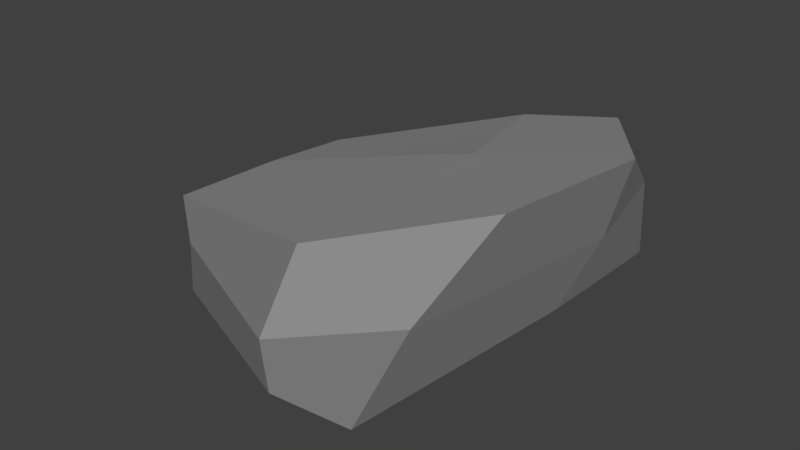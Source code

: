 # Source: Rock_3.blend  (saved by Blender 2.92.15; exported with 4.5.12 LTS)
import bpy
from mathutils import Matrix  # noqa: F401  (used for matrix-valued properties, if any)

bpy.ops.wm.read_factory_settings(use_empty=True)
scene = bpy.context.scene
scene.name = 'Scene'

# ---- collections
col_collection_1 = bpy.data.collections.new('Collection 1'); scene.collection.children.link(col_collection_1)

# ---- materials (node trees are filled in below, after node groups)
mat_gray_3 = bpy.data.materials.new('Gray.3')
mat_gray_3.alpha_threshold = 0.0
mat_gray_3.use_transparent_shadow = False
mat_gray_3.diffuse_color = (0.3032, 0.3032, 0.3032, 1.0)
mat_gray_3.roughness = 0.5
mat_gray_3.specular_intensity = 0.0

# ---- material node trees

# ---- world
world_world = bpy.data.worlds.new('World'); scene.world = world_world
world_world.color = (0.05088, 0.05088, 0.05088)
world_world.use_sun_shadow = False
world_world.sun_shadow_jitter_overblur = 0.0
world_world.cycles.sampling_method = 'MANUAL'

# ---- meshes
me_cube_001 = bpy.data.meshes.new('Cube.001')
me_cube_001.from_pydata([(-308.7, -120.8, 48.01), (-274.8, 10.66, 75.24), (-278.4, -110.6, -142.0), (-276.2, -3.511, -149.3), (7.896, -90.2, 148.0), (106.7, 115.5, 83.13), (82.93, -37.68, -187.9), (66.34, 109.5, -149.8), (-30.13, -89.0, -211.9), (-63.92, 65.54, -197.8), (-115.2, -123.0, 124.6), (-42.41, 67.85, 150.7), (-291.8, -54.16, 58.76), (-273.3, -55.65, -149.8), (82.81, 38.89, -183.2), (52.65, 15.03, 126.4), (-73.39, -24.96, 169.4), (-31.05, -7.915, -221.3), (-296.0, -116.6, -49.72), (-276.2, 5.249, -48.95), (71.09, -46.65, -59.92), (139.4, 124.5, -47.17), (-23.2, 81.19, -55.58), (-67.04, -103.3, -56.78), (112.6, 41.3, -56.36), (-285.2, -54.3, -52.13)], [], [(25, 19, 3, 13), (17, 9, 7, 14), (24, 21, 5, 15), (16, 11, 1, 12), (23, 20, 4, 10), (22, 19, 1, 11), (21, 22, 11, 5), (18, 23, 10, 0), (15, 5, 11, 16), (13, 3, 9, 17), (2, 13, 17, 8), (4, 15, 16, 10), (10, 16, 12, 0), (20, 24, 15, 4), (8, 17, 14, 6), (18, 25, 13, 2), (0, 12, 25, 18), (6, 14, 24, 20), (2, 8, 23, 18), (7, 9, 22, 21), (9, 3, 19, 22), (8, 6, 20, 23), (14, 7, 21, 24), (12, 1, 19, 25)])
_uv = me_cube_001.uv_layers.new(name='UVMap')
_uv.uv.foreach_set('vector', [0.3224, 0.681, 0.4085, 0.6791, 0.3923, 0.7969, 0.3192, 0.7969, 0.1101, 0.8557, 0.225, 0.8437, 0.2274, 1.0, 0.1235, 0.9958, 0.8496, 0.6656, 0.7263, 0.6692, 0.7111, 0.5295, 0.8504, 0.4699, 0.5861, 0.6474, 0.7021, 0.5905, 0.7111, 0.886, 0.6282, 0.929, 0.7339, 0.2617, 0.7786, 0.4311, 0.4665, 0.394, 0.4655, 0.2415, 0.175, 0.3331, 0.2976, 0.03841, 0.4655, 0.08563, 0.4655, 0.3814, 0.1142, 0.5253, 0.175, 0.3331, 0.4655, 0.3814, 0.3062, 0.5334, 0.6674, 0.0, 0.7339, 0.2617, 0.4655, 0.2415, 0.5268, 0.005627, 0.5933, 0.5086, 0.7111, 0.4311, 0.7021, 0.5905, 0.5861, 0.6474, 0.1555, 0.5602, 0.2274, 0.5763, 0.225, 0.8437, 0.1101, 0.8557, 0.08347, 0.5334, 0.1555, 0.5602, 0.1101, 0.8557, 0.0, 0.8257, 0.4655, 0.5836, 0.5933, 0.5086, 0.5861, 0.6474, 0.4669, 0.7361, 0.4669, 0.7361, 0.5861, 0.6474, 0.6282, 0.929, 0.5428, 0.9709, 0.9812, 0.6585, 0.8496, 0.6656, 0.8504, 0.4699, 1.0, 0.4311, 0.0, 0.8257, 0.1101, 0.8557, 0.1235, 0.9958, 0.01957, 0.9682, 0.2323, 0.676, 0.3224, 0.681, 0.3192, 0.7969, 0.241, 0.7863, 0.2274, 0.5598, 0.3255, 0.55, 0.3224, 0.681, 0.2323, 0.676, 1.0, 0.8011, 0.8925, 0.8152, 0.8496, 0.6656, 0.9812, 0.6585, 0.8018, 0.001442, 0.9619, 0.2736, 0.7339, 0.2617, 0.6674, 0.0, 0.006348, 0.4053, 0.0, 0.2337, 0.175, 0.3331, 0.1142, 0.5253, 0.0, 0.2337, 0.162, 0.0, 0.2976, 0.03841, 0.175, 0.3331, 0.9619, 0.2736, 0.9619, 0.4191, 0.7786, 0.4311, 0.7339, 0.2617, 0.8925, 0.8152, 0.7891, 0.7999, 0.7263, 0.6692, 0.8496, 0.6656, 0.3255, 0.55, 0.4212, 0.5334, 0.4085, 0.6791, 0.3224, 0.681])
me_cube_001.materials.append(mat_gray_3)
me_cube_001.use_remesh_preserve_volume = False
me_cube_001.use_remesh_preserve_attributes = False
me_cube_001.use_mirror_vertex_groups = False
me_cube_001.update()
me_cube_001.normals_split_custom_set([tuple(v) for v in zip(*[iter([-0.9964, 0.05783, -0.06269, -0.9964, 0.05783, -0.06269, -0.9964, 0.05783, -0.06269, -0.9964, 0.05783, -0.06269, 0.1638, 0.4103, -0.8971, 0.1638, 0.4103, -0.8971, 0.1638, 0.4103, -0.8971, 0.1638, 0.4103, -0.8971, 0.9061, -0.3564, 0.228, 0.905, -0.357, 0.2312, 0.9061, -0.3564, 0.228, 0.9061, -0.3564, 0.228, -0.4001, 0.1345, 0.9065, -0.4001, 0.1345, 0.9065, -0.4001, 0.1345, 0.9065, -0.4001, 0.1345, 0.9065, 0.3274, -0.943, -0.05945, 0.3274, -0.943, -0.05945, 0.3274, -0.943, -0.05945, 0.3274, -0.943, -0.05945, -0.2689, 0.9631, 0.009611, -0.2656, 0.964, 0.008721, -0.2656, 0.964, 0.008721, -0.2656, 0.964, 0.008721, -0.2798, 0.9598, 0.0212, -0.2759, 0.9609, 0.02432, -0.2764, 0.9608, 0.02092, -0.2764, 0.9608, 0.02092, 0.03885, -0.9963, -0.0768, 0.03885, -0.9963, -0.0768, 0.03885, -0.9963, -0.0768, 0.03885, -0.9963, -0.0768, 0.325, 0.1565, 0.9327, 0.325, 0.1565, 0.9327, 0.325, 0.1565, 0.9327, 0.325, 0.1565, 0.9327, -0.2788, 0.1032, -0.9548, -0.2788, 0.1032, -0.9548, -0.2788, 0.1032, -0.9548, -0.2788, 0.1032, -0.9548, -0.2603, -0.1133, -0.9589, -0.2603, -0.1133, -0.9589, -0.2603, -0.1133, -0.9589, -0.2603, -0.1133, -0.9589, 0.1256, -0.1656, 0.9782, 0.1256, -0.1656, 0.9782, 0.1256, -0.1656, 0.9782, 0.1256, -0.1656, 0.9782, -0.3998, -0.1618, 0.9022, -0.3998, -0.1618, 0.9022, -0.3998, -0.1618, 0.9022, -0.3998, -0.1618, 0.9022, 0.8991, -0.3813, 0.2152, 0.8991, -0.3813, 0.2152, 0.8991, -0.3813, 0.2152, 0.8991, -0.3813, 0.2152, 0.2749, -0.02766, -0.9611, 0.2749, -0.02766, -0.9611, 0.2749, -0.02766, -0.9611, 0.2749, -0.02766, -0.9611, -0.9816, 0.1196, -0.149, -0.9816, 0.1196, -0.149, -0.9816, 0.1196, -0.149, -0.9816, 0.1196, -0.149, -0.973, 0.2143, -0.08557, -0.973, 0.2143, -0.08557, -0.973, 0.2143, -0.08557, -0.973, 0.2143, -0.08557, 0.968, -0.2396, -0.07426, 0.968, -0.2396, -0.07426, 0.968, -0.2396, -0.07426, 0.968, -0.2396, -0.07426, 0.06168, -0.9958, -0.06819, 0.06168, -0.9958, -0.06819, 0.06168, -0.9958, -0.06819, 0.06168, -0.9958, -0.06819, -0.2879, 0.9575, 0.01405, -0.2879, 0.9575, 0.01405, -0.2847, 0.9585, 0.01315, -0.2901, 0.9569, 0.01142, -0.3021, 0.9522, -0.04509, -0.3021, 0.9522, -0.04509, -0.3021, 0.9522, -0.04509, -0.3037, 0.9516, -0.04802, 0.3954, -0.9185, -0.00741, 0.3954, -0.9185, -0.00741, 0.3954, -0.9185, -0.00741, 0.3954, -0.9185, -0.00741, 0.9099, 0.05284, -0.4114, 0.9099, 0.05284, -0.4114, 0.9095, 0.04899, -0.4128, 0.9099, 0.05284, -0.4114, -0.9777, 0.2083, -0.02668, -0.9777, 0.2083, -0.02668, -0.9777, 0.2083, -0.02668, -0.9777, 0.2083, -0.02668])] * 3)])

# ---- objects
ob_rock_3 = bpy.data.objects.new('Rock_3', me_cube_001)

# ---- transforms, parenting, visibility, modifiers, constraints
ob_rock_3.location = (0.0, 0.0, 0.0)
ob_rock_3.rotation_euler = (1.571, 0.0, 0.0)
ob_rock_3.scale = (0.01, 0.01, 0.01)
ob_rock_3.color = (0.8, 0.8, 0.8, 1.0)
ob_rock_3.lineart.crease_threshold = 0.0

# ---- collection membership
col_collection_1.objects.link(ob_rock_3)

# ---- scene / render settings (as saved in the file)
scene.frame_start = 1; scene.frame_end = 250; scene.frame_set(1)
scene.render.engine = 'BLENDER_EEVEE_NEXT'
scene.render.resolution_percentage = 50
scene.render.dither_intensity = 0.0
scene.cycles.use_denoising = False
scene.cycles.samples = 128
scene.cycles.sampling_pattern = 'TABULATED_SOBOL'
scene.cycles.light_sampling_threshold = 0.0
scene.cycles.use_adaptive_sampling = False
scene.cycles.use_light_tree = False
scene.cycles.blur_glossy = 0.0
scene.cycles.sample_clamp_indirect = 0.0
scene.view_settings.view_transform = 'Standard'
scene.unit_settings.scale_length = 0.01
bpy.context.view_layer.update()

# ---- added for rendering (the .blend has no active camera and no usable light): camera, sun
cam_auto = bpy.data.cameras.new('AutoCamera')
cam_auto.lens = 50.0
cam_auto.sensor_width = 36.0
cam_auto.clip_end = 1000.0
ob_auto_camera = bpy.data.objects.new('AutoCamera', cam_auto)
scene.collection.objects.link(ob_auto_camera)
ob_auto_camera.location = (5.11133, -6.89003, 4.77371)
ob_auto_camera.rotation_euler = (1.09748, -7.21219e-08, 0.694738)
scene.camera = ob_auto_camera
light_auto_sun = bpy.data.lights.new('AutoSun', 'SUN')
light_auto_sun.energy = 3.0
light_auto_sun.angle = 0.0523599
ob_auto_sun = bpy.data.objects.new('AutoSun', light_auto_sun)
scene.collection.objects.link(ob_auto_sun)
ob_auto_sun.rotation_euler = (0.872665, 0.174533, 0.523599)
bpy.context.view_layer.update()
